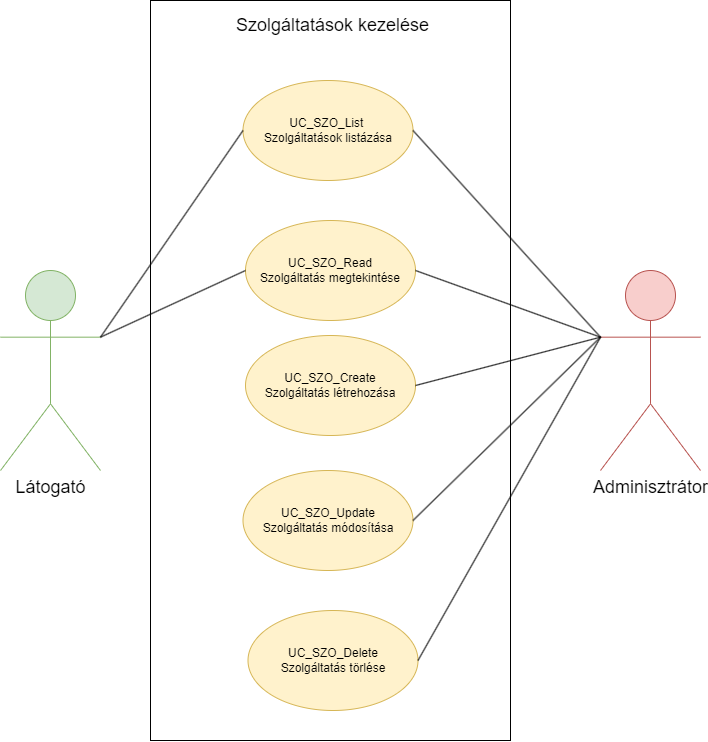

The diagram above was exported from draw.io. Its source (the exported page's mxGraphModel, read from the mxfile embedded in the PNG):
<mxGraphModel dx="1313" dy="822" grid="1" gridSize="10" guides="1" tooltips="1" connect="1" arrows="1" fold="1" page="1" pageScale="1" pageWidth="827" pageHeight="1169" math="0" shadow="0">
  <root>
    <mxCell id="0" />
    <mxCell id="1" parent="0" />
    <mxCell id="E3SQWJ4fEatvkx2Ej9je-1" value="" style="group" vertex="1" connectable="0" parent="1">
      <mxGeometry x="63" y="250" width="700" height="740" as="geometry" />
    </mxCell>
    <mxCell id="E3SQWJ4fEatvkx2Ej9je-2" value="" style="group" vertex="1" connectable="0" parent="E3SQWJ4fEatvkx2Ej9je-1">
      <mxGeometry x="150" width="360" height="740" as="geometry" />
    </mxCell>
    <mxCell id="E3SQWJ4fEatvkx2Ej9je-3" value="" style="rounded=0;whiteSpace=wrap;html=1;" vertex="1" parent="E3SQWJ4fEatvkx2Ej9je-2">
      <mxGeometry width="360" height="740" as="geometry" />
    </mxCell>
    <mxCell id="E3SQWJ4fEatvkx2Ej9je-4" value="Szolgáltatások kezelése" style="text;html=1;align=center;verticalAlign=middle;whiteSpace=wrap;rounded=0;fontSize=18;" vertex="1" parent="E3SQWJ4fEatvkx2Ej9je-2">
      <mxGeometry x="76.25" y="10" width="212.5" height="30" as="geometry" />
    </mxCell>
    <mxCell id="E3SQWJ4fEatvkx2Ej9je-5" value="UC_SZO_List&amp;nbsp;&lt;br&gt;Szolgáltatások listázása" style="ellipse;whiteSpace=wrap;html=1;fillColor=#fff2cc;strokeColor=#d6b656;" vertex="1" parent="E3SQWJ4fEatvkx2Ej9je-2">
      <mxGeometry x="92.5" y="80" width="170" height="100" as="geometry" />
    </mxCell>
    <mxCell id="E3SQWJ4fEatvkx2Ej9je-6" value="UC_SZO_Create&lt;br&gt;Szolgáltatás létrehozása" style="ellipse;whiteSpace=wrap;html=1;fillColor=#fff2cc;strokeColor=#d6b656;" vertex="1" parent="E3SQWJ4fEatvkx2Ej9je-2">
      <mxGeometry x="95" y="335" width="170" height="100" as="geometry" />
    </mxCell>
    <mxCell id="E3SQWJ4fEatvkx2Ej9je-7" value="UC_SZO_Read&lt;br&gt;Szolgáltatás megtekintése" style="ellipse;whiteSpace=wrap;html=1;fillColor=#fff2cc;strokeColor=#d6b656;" vertex="1" parent="E3SQWJ4fEatvkx2Ej9je-2">
      <mxGeometry x="95" y="220" width="170" height="100" as="geometry" />
    </mxCell>
    <mxCell id="E3SQWJ4fEatvkx2Ej9je-8" value="UC_SZO_Update&lt;br&gt;Szolgáltatás módosítása" style="ellipse;whiteSpace=wrap;html=1;fillColor=#fff2cc;strokeColor=#d6b656;" vertex="1" parent="E3SQWJ4fEatvkx2Ej9je-2">
      <mxGeometry x="92.5" y="470" width="170" height="100" as="geometry" />
    </mxCell>
    <mxCell id="E3SQWJ4fEatvkx2Ej9je-9" value="UC_SZO_Delete&lt;br&gt;Szolgáltatás törlése" style="ellipse;whiteSpace=wrap;html=1;fillColor=#fff2cc;strokeColor=#d6b656;" vertex="1" parent="E3SQWJ4fEatvkx2Ej9je-2">
      <mxGeometry x="97.5" y="610" width="170" height="100" as="geometry" />
    </mxCell>
    <mxCell id="E3SQWJ4fEatvkx2Ej9je-10" value="&lt;font style=&quot;font-size: 18px;&quot;&gt;Látogató&lt;/font&gt;" style="shape=umlActor;verticalLabelPosition=bottom;verticalAlign=top;html=1;outlineConnect=0;fillColor=#d5e8d4;strokeColor=#82b366;" vertex="1" parent="E3SQWJ4fEatvkx2Ej9je-1">
      <mxGeometry y="270" width="100" height="200" as="geometry" />
    </mxCell>
    <mxCell id="E3SQWJ4fEatvkx2Ej9je-11" value="&lt;font style=&quot;font-size: 18px;&quot;&gt;Adminisztrátor&lt;/font&gt;" style="shape=umlActor;verticalLabelPosition=bottom;verticalAlign=top;html=1;outlineConnect=0;fillColor=#f8cecc;strokeColor=#b85450;" vertex="1" parent="E3SQWJ4fEatvkx2Ej9je-1">
      <mxGeometry x="600" y="270" width="100" height="200" as="geometry" />
    </mxCell>
    <mxCell id="E3SQWJ4fEatvkx2Ej9je-12" value="" style="endArrow=none;html=1;rounded=0;entryX=0;entryY=0.5;entryDx=0;entryDy=0;exitX=1;exitY=0.3333333333333333;exitDx=0;exitDy=0;exitPerimeter=0;" edge="1" parent="E3SQWJ4fEatvkx2Ej9je-1" source="E3SQWJ4fEatvkx2Ej9je-10" target="E3SQWJ4fEatvkx2Ej9je-5">
      <mxGeometry width="50" height="50" relative="1" as="geometry">
        <mxPoint x="110" y="280" as="sourcePoint" />
        <mxPoint x="160" y="230" as="targetPoint" />
      </mxGeometry>
    </mxCell>
    <mxCell id="E3SQWJ4fEatvkx2Ej9je-13" value="" style="endArrow=none;html=1;rounded=0;entryX=0;entryY=0.5;entryDx=0;entryDy=0;exitX=1;exitY=0.3333333333333333;exitDx=0;exitDy=0;exitPerimeter=0;" edge="1" parent="E3SQWJ4fEatvkx2Ej9je-1" source="E3SQWJ4fEatvkx2Ej9je-10" target="E3SQWJ4fEatvkx2Ej9je-7">
      <mxGeometry width="50" height="50" relative="1" as="geometry">
        <mxPoint x="107.5" y="330" as="sourcePoint" />
        <mxPoint x="242.5" y="190" as="targetPoint" />
      </mxGeometry>
    </mxCell>
    <mxCell id="E3SQWJ4fEatvkx2Ej9je-14" value="" style="endArrow=none;html=1;rounded=0;entryX=0;entryY=0.3333333333333333;entryDx=0;entryDy=0;entryPerimeter=0;exitX=1;exitY=0.5;exitDx=0;exitDy=0;" edge="1" parent="E3SQWJ4fEatvkx2Ej9je-1" source="E3SQWJ4fEatvkx2Ej9je-7" target="E3SQWJ4fEatvkx2Ej9je-11">
      <mxGeometry width="50" height="50" relative="1" as="geometry">
        <mxPoint x="470" y="200" as="sourcePoint" />
        <mxPoint x="600" y="300" as="targetPoint" />
      </mxGeometry>
    </mxCell>
    <mxCell id="E3SQWJ4fEatvkx2Ej9je-15" value="" style="endArrow=none;html=1;rounded=0;entryX=0;entryY=0.3333333333333333;entryDx=0;entryDy=0;entryPerimeter=0;exitX=1;exitY=0.5;exitDx=0;exitDy=0;" edge="1" parent="E3SQWJ4fEatvkx2Ej9je-1" source="E3SQWJ4fEatvkx2Ej9je-5" target="E3SQWJ4fEatvkx2Ej9je-11">
      <mxGeometry width="50" height="50" relative="1" as="geometry">
        <mxPoint x="470" y="150" as="sourcePoint" />
        <mxPoint x="600" y="340" as="targetPoint" />
      </mxGeometry>
    </mxCell>
    <mxCell id="E3SQWJ4fEatvkx2Ej9je-16" value="" style="endArrow=none;html=1;rounded=0;entryX=0;entryY=0.3333333333333333;entryDx=0;entryDy=0;entryPerimeter=0;exitX=1;exitY=0.5;exitDx=0;exitDy=0;" edge="1" parent="E3SQWJ4fEatvkx2Ej9je-1" source="E3SQWJ4fEatvkx2Ej9je-6" target="E3SQWJ4fEatvkx2Ej9je-11">
      <mxGeometry width="50" height="50" relative="1" as="geometry">
        <mxPoint x="460" y="260" as="sourcePoint" />
        <mxPoint x="590" y="370" as="targetPoint" />
      </mxGeometry>
    </mxCell>
    <mxCell id="E3SQWJ4fEatvkx2Ej9je-17" value="" style="endArrow=none;html=1;rounded=0;entryX=0;entryY=0.3333333333333333;entryDx=0;entryDy=0;entryPerimeter=0;exitX=1;exitY=0.5;exitDx=0;exitDy=0;" edge="1" parent="E3SQWJ4fEatvkx2Ej9je-1" source="E3SQWJ4fEatvkx2Ej9je-8" target="E3SQWJ4fEatvkx2Ej9je-11">
      <mxGeometry width="50" height="50" relative="1" as="geometry">
        <mxPoint x="460" y="310" as="sourcePoint" />
        <mxPoint x="590" y="410" as="targetPoint" />
      </mxGeometry>
    </mxCell>
    <mxCell id="E3SQWJ4fEatvkx2Ej9je-18" value="" style="endArrow=none;html=1;rounded=0;entryX=0;entryY=0.3333333333333333;entryDx=0;entryDy=0;entryPerimeter=0;exitX=1;exitY=0.5;exitDx=0;exitDy=0;" edge="1" parent="E3SQWJ4fEatvkx2Ej9je-1" source="E3SQWJ4fEatvkx2Ej9je-9" target="E3SQWJ4fEatvkx2Ej9je-11">
      <mxGeometry width="50" height="50" relative="1" as="geometry">
        <mxPoint x="440" y="380" as="sourcePoint" />
        <mxPoint x="570" y="480" as="targetPoint" />
      </mxGeometry>
    </mxCell>
  </root>
</mxGraphModel>